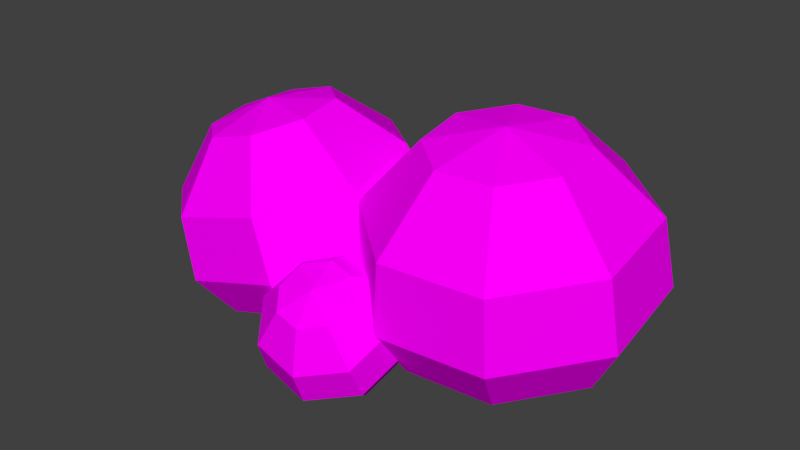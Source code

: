 # Source: littleBushRed.blend  (saved by Blender 2.79.0; exported with 4.5.12 LTS)
import bpy
from mathutils import Matrix  # noqa: F401  (used for matrix-valued properties, if any)

bpy.ops.wm.read_factory_settings(use_empty=True)
scene = bpy.context.scene
scene.name = 'Scene'

# ---- collections
col_collection_1 = bpy.data.collections.new('Collection 1'); scene.collection.children.link(col_collection_1)

# ---- images (referenced by path relative to the original .blend; pixels are not part of the script)
import os
ASSET_DIR = os.environ.get("B2B_ASSET_DIR", "")  # directory of the original .blend (textures are referenced by path, not embedded)
HERE = os.path.dirname(os.path.abspath(__file__))  # packed textures are extracted next to this script under _unpacked/

def load_image(name, relpath, width, height, colorspace="sRGB"):
    """Load a texture the original file referenced (path relative to the .blend, or extracted next to this script)."""
    p = next((c for c in (os.path.join(HERE, relpath), os.path.join(ASSET_DIR, relpath)) if relpath and os.path.exists(c)), "")
    if p:
        img = bpy.data.images.load(p, check_existing=True)
        img.name = name
    else:  # same state as the original file: an image datablock whose file is absent (Cycles renders it pink)
        img = bpy.data.images.new(name, width, height)
        img.source = "FILE"
        img.filepath = "//" + (relpath or name)
    img.colorspace_settings.name = colorspace
    return img
img_littlebush_png = load_image('littleBush.png', 'littleBrushWithRed.png', 1024, 1024, 'sRGB')

# ---- materials (node trees are filled in below, after node groups)
mat_littlebushred = bpy.data.materials.new('littleBushRed')
mat_littlebushred.alpha_threshold = 0.0
mat_littlebushred.roughness = 0.5

# ---- material node trees
mat_littlebushred.use_nodes = True; mat_littlebushred.node_tree.nodes.clear()
_N = mat_littlebushred.node_tree.nodes; _L = mat_littlebushred.node_tree.links
n0 = _N.new('ShaderNodeOutputMaterial'); n0.name = 'Material Output'; n0.location = (300, 300)
n1 = _N.new('ShaderNodeBsdfDiffuse'); n1.name = 'Diffuse BSDF'; n1.location = (10, 300)
n2 = _N.new('ShaderNodeTexImage'); n2.name = 'Image Texture'; n2.location = (-180, 300)
n2.width = 140
n2.image = img_littlebush_png
_L.new(n1.outputs[0], n0.inputs[0])
_L.new(n2.outputs[0], n1.inputs[0])
n0.is_active_output = True

# ---- world
world_world = bpy.data.worlds.new('World'); scene.world = world_world
world_world.color = (0.05088, 0.05088, 0.05088)
world_world.use_sun_shadow = False
world_world.sun_shadow_jitter_overblur = 0.0
world_world.cycles.sampling_method = 'MANUAL'

# ---- meshes
me_circle = bpy.data.meshes.new('Circle')
me_circle.from_pydata([(2.787, -2.409, 2.35), (1.788, -1.742, 2.541), (2.548, -1.28, 2.734), (3.435, -1.404, 2.572), (3.929, -2.042, 2.15), (3.741, -2.819, 1.716), (2.981, -3.28, 1.524), (2.094, -3.156, 1.686), (1.6, -2.519, 2.107), (0.8836, -0.7661, 1.981), (2.277, 0.08035, 2.334), (3.902, -0.1472, 2.037), (4.808, -1.315, 1.264), (4.463, -2.74, 0.4683), (3.07, -3.587, 0.1155), (1.444, -3.359, 0.4124), (0.5388, -2.191, 1.185), (0.6514, -0.1144, 1.044), (2.147, 0.7945, 1.423), (3.893, 0.5501, 1.104), (4.865, -0.7043, 0.2743), (4.495, -2.234, -0.5802), (2.999, -3.143, -0.9591), (1.253, -2.899, -0.6403), (0.2811, -1.644, 0.1894), (0.9751, 0.09663, 0.137), (2.161, 0.8171, 0.4373), (3.544, 0.6235, 0.1846), (4.315, -0.371, -0.4731), (4.022, -1.584, -1.151), (2.836, -2.304, -1.451), (1.452, -2.11, -1.198), (0.6815, -1.116, -0.5405), (0.008304, 5.145, 0.5477), (-2.492, 4.933, -0.1398), (-4.061, 2.96, -0.7872), (-3.779, 0.3841, -1.015), (-1.812, -1.287, -0.6903), (0.6887, -1.075, -0.002812), (2.257, 0.8975, 0.6446), (1.976, 3.474, 0.8726), (-0.1541, 5.809, 2.22), (-3.308, 5.541, 1.353), (-5.287, 3.053, 0.5365), (-4.931, -0.1974, 0.2488), (-2.45, -2.306, 0.6587), (0.7042, -2.038, 1.526), (2.683, 0.4503, 2.343), (2.328, 3.7, 2.63), (-0.771, 5.292, 4.197), (-3.708, 5.042, 3.39), (-5.551, 2.725, 2.629), (-5.22, -0.3021, 2.361), (-2.909, -2.266, 2.743), (0.02835, -2.016, 3.551), (1.871, 0.3011, 4.311), (1.54, 3.328, 4.579), (-1.747, 3.357, 5.716), (-3.349, 3.22, 5.275), (-4.354, 1.957, 4.861), (-4.174, 0.3057, 4.715), (-2.913, -0.7654, 4.923), (-1.311, -0.6291, 5.363), (-0.3057, 0.6347, 5.778), (-0.4863, 2.286, 5.924), (-2.45, 1.243, 5.771), (7.145, 6.507, 0.3669), (4.254, 6.273, 0.3492), (2.375, 4.077, 0.1055), (2.61, 1.205, -0.2214), (4.819, -0.6609, -0.44), (7.71, -0.4272, -0.4223), (9.589, 1.769, -0.1787), (9.354, 4.641, 0.1483), (7.454, 7.246, 2.215), (3.807, 6.951, 2.192), (1.438, 4.181, 1.885), (1.733, 0.5577, 1.473), (4.521, -1.796, 1.197), (8.167, -1.501, 1.219), (10.54, 1.269, 1.526), (10.24, 4.893, 1.939), (7.361, 6.67, 4.521), (3.964, 6.395, 4.501), (1.757, 3.815, 4.214), (2.032, 0.4406, 3.83), (4.629, -1.751, 3.573), (8.025, -1.477, 3.594), (10.23, 1.103, 3.88), (9.957, 4.478, 4.265), (6.746, 4.514, 6.438), (4.894, 4.364, 6.427), (3.69, 2.957, 6.271), (3.84, 1.116, 6.061), (5.256, -0.0796, 5.921), (7.108, 0.07015, 5.933), (8.312, 1.478, 6.089), (8.162, 3.318, 6.298), (6.003, 2.158, 6.701)], [], [(6, 5, 0), (4, 3, 0), (2, 1, 0), (7, 6, 0), (5, 4, 0), (3, 2, 0), (1, 8, 0), (8, 7, 0), (9, 16, 8, 1), (16, 15, 7, 8), (14, 13, 5, 6), (12, 11, 3, 4), (10, 9, 1, 2), (19, 18, 10, 11), (17, 24, 16, 9), (24, 23, 15, 16), (22, 21, 13, 14), (20, 19, 11, 12), (18, 17, 9, 10), (32, 31, 23, 24), (30, 29, 21, 22), (28, 27, 19, 20), (26, 25, 17, 18), (15, 14, 6, 7), (13, 12, 4, 5), (11, 10, 2, 3), (23, 22, 14, 15), (21, 20, 12, 13), (31, 30, 22, 23), (29, 28, 20, 21), (27, 26, 18, 19), (25, 32, 24, 17), (40, 33, 41, 48), (38, 39, 47, 46), (36, 37, 45, 44), (34, 35, 43, 42), (39, 40, 48, 47), (37, 38, 46, 45), (35, 36, 44, 43), (33, 34, 42, 41), (47, 48, 56, 55), (45, 46, 54, 53), (43, 44, 52, 51), (41, 42, 50, 49), (48, 41, 49, 56), (46, 47, 55, 54), (44, 45, 53, 52), (42, 43, 51, 50), (54, 55, 63, 62), (52, 53, 61, 60), (50, 51, 59, 58), (55, 56, 64, 63), (53, 54, 62, 61), (51, 52, 60, 59), (49, 50, 58, 57), (56, 49, 57, 64), (57, 58, 65), (64, 57, 65), (62, 63, 65), (60, 61, 65), (58, 59, 65), (63, 64, 65), (61, 62, 65), (59, 60, 65), (73, 66, 74, 81), (71, 72, 80, 79), (69, 70, 78, 77), (67, 68, 76, 75), (72, 73, 81, 80), (70, 71, 79, 78), (68, 69, 77, 76), (66, 67, 75, 74), (80, 81, 89, 88), (78, 79, 87, 86), (76, 77, 85, 84), (74, 75, 83, 82), (81, 74, 82, 89), (79, 80, 88, 87), (77, 78, 86, 85), (75, 76, 84, 83), (87, 88, 96, 95), (85, 86, 94, 93), (83, 84, 92, 91), (88, 89, 97, 96), (86, 87, 95, 94), (84, 85, 93, 92), (82, 83, 91, 90), (89, 82, 90, 97), (90, 91, 98), (97, 90, 98), (95, 96, 98), (93, 94, 98), (91, 92, 98), (96, 97, 98), (94, 95, 98), (92, 93, 98)])
_uv = me_circle.uv_layers.new(name='UVMap')
_uv.uv.foreach_set('vector', [0.4989, 0.913, 0.5509, 0.8642, 0.6099, 0.9486, 0.6069, 0.8502, 0.6601, 0.8636, 0.6099, 0.9486, 0.703, 0.9034, 0.7223, 0.9705, 0.6099, 0.9486, 0.2972, 0.4542, 0.2804, 0.5024, 0.2217, 0.4459, 0.5509, 0.8642, 0.6069, 0.8502, 0.6099, 0.9486, 0.6601, 0.8636, 0.703, 0.9034, 0.6099, 0.9486, 0.2516, 0.3689, 0.2873, 0.4079, 0.2217, 0.4459, 0.2873, 0.4079, 0.2972, 0.4542, 0.2217, 0.4459, 0.3093, 0.3004, 0.3529, 0.3781, 0.2873, 0.4079, 0.2516, 0.3689, 0.3529, 0.3781, 0.368, 0.4546, 0.2972, 0.4542, 0.2873, 0.4079, 0.4101, 0.8293, 0.5154, 0.7792, 0.5509, 0.8642, 0.4989, 0.913, 0.6084, 0.7674, 0.6964, 0.7886, 0.6601, 0.8636, 0.6069, 0.8502, 0.7759, 0.8462, 0.8444, 0.9537, 0.7223, 0.9705, 0.703, 0.9034, 0.7211, 0.722, 0.8269, 0.7852, 0.7759, 0.8462, 0.6964, 0.7886, 0.3714, 0.2662, 0.4065, 0.358, 0.3529, 0.3781, 0.3093, 0.3004, 0.4065, 0.358, 0.4259, 0.4475, 0.368, 0.4546, 0.3529, 0.3781, 0.3727, 0.7429, 0.4965, 0.7088, 0.5154, 0.7792, 0.4101, 0.8293, 0.6095, 0.6986, 0.7211, 0.722, 0.6964, 0.7886, 0.6084, 0.7674, 0.8269, 0.7852, 0.936, 0.8956, 0.8444, 0.9537, 0.7759, 0.8462, 0.4516, 0.3444, 0.476, 0.4394, 0.4259, 0.4475, 0.4065, 0.358, 0.3648, 0.6774, 0.486, 0.6489, 0.4965, 0.7088, 0.3727, 0.7429, 0.6122, 0.6356, 0.7439, 0.6592, 0.7211, 0.722, 0.6095, 0.6986, 0.8698, 0.726, 0.9874, 0.8276, 0.936, 0.8956, 0.8269, 0.7852, 0.368, 0.4546, 0.356, 0.5452, 0.2804, 0.5024, 0.2972, 0.4542, 0.5154, 0.7792, 0.6084, 0.7674, 0.6069, 0.8502, 0.5509, 0.8642, 0.6964, 0.7886, 0.7759, 0.8462, 0.703, 0.9034, 0.6601, 0.8636, 0.4259, 0.4475, 0.4303, 0.5562, 0.356, 0.5452, 0.368, 0.4546, 0.4965, 0.7088, 0.6095, 0.6986, 0.6084, 0.7674, 0.5154, 0.7792, 0.476, 0.4394, 0.4879, 0.5455, 0.4303, 0.5562, 0.4259, 0.4475, 0.486, 0.6489, 0.6122, 0.6356, 0.6095, 0.6986, 0.4965, 0.7088, 0.7439, 0.6592, 0.8698, 0.726, 0.8269, 0.7852, 0.7211, 0.722, 0.4203, 0.2549, 0.4516, 0.3444, 0.4065, 0.358, 0.3714, 0.2662, 0.4203, 0.2549, 0.4516, 0.3444, 0.4065, 0.358, 0.3714, 0.2662, 0.7439, 0.6592, 0.8698, 0.726, 0.8269, 0.7852, 0.7211, 0.722, 0.486, 0.6489, 0.6122, 0.6356, 0.6095, 0.6986, 0.4965, 0.7088, 0.476, 0.4394, 0.4879, 0.5455, 0.4303, 0.5562, 0.4259, 0.4475, 0.8698, 0.726, 0.9874, 0.8276, 0.936, 0.8956, 0.8269, 0.7852, 0.6122, 0.6356, 0.7439, 0.6592, 0.7211, 0.722, 0.6095, 0.6986, 0.3648, 0.6774, 0.486, 0.6489, 0.4965, 0.7088, 0.3727, 0.7429, 0.4516, 0.3444, 0.476, 0.4394, 0.4259, 0.4475, 0.4065, 0.358, 0.8269, 0.7852, 0.936, 0.8956, 0.8444, 0.9537, 0.7759, 0.8462, 0.6095, 0.6986, 0.7211, 0.722, 0.6964, 0.7886, 0.6084, 0.7674, 0.3727, 0.7429, 0.4965, 0.7088, 0.5154, 0.7792, 0.4101, 0.8293, 0.4065, 0.358, 0.4259, 0.4475, 0.368, 0.4546, 0.3529, 0.3781, 0.3714, 0.2662, 0.4065, 0.358, 0.3529, 0.3781, 0.3093, 0.3004, 0.7211, 0.722, 0.8269, 0.7852, 0.7759, 0.8462, 0.6964, 0.7886, 0.4965, 0.7088, 0.6095, 0.6986, 0.6084, 0.7674, 0.5154, 0.7792, 0.4259, 0.4475, 0.4303, 0.5562, 0.356, 0.5452, 0.368, 0.4546, 0.6964, 0.7886, 0.7759, 0.8462, 0.703, 0.9034, 0.6601, 0.8636, 0.5154, 0.7792, 0.6084, 0.7674, 0.6069, 0.8502, 0.5509, 0.8642, 0.368, 0.4546, 0.356, 0.5452, 0.2804, 0.5024, 0.2972, 0.4542, 0.7759, 0.8462, 0.8444, 0.9537, 0.7223, 0.9705, 0.703, 0.9034, 0.6084, 0.7674, 0.6964, 0.7886, 0.6601, 0.8636, 0.6069, 0.8502, 0.4101, 0.8293, 0.5154, 0.7792, 0.5509, 0.8642, 0.4989, 0.913, 0.3529, 0.3781, 0.368, 0.4546, 0.2972, 0.4542, 0.2873, 0.4079, 0.3093, 0.3004, 0.3529, 0.3781, 0.2873, 0.4079, 0.2516, 0.3689, 0.2873, 0.4079, 0.2972, 0.4542, 0.2217, 0.4459, 0.2516, 0.3689, 0.2873, 0.4079, 0.2217, 0.4459, 0.6601, 0.8636, 0.703, 0.9034, 0.6099, 0.9486, 0.5509, 0.8642, 0.6069, 0.8502, 0.6099, 0.9486, 0.2972, 0.4542, 0.2804, 0.5024, 0.2217, 0.4459, 0.703, 0.9034, 0.7223, 0.9705, 0.6099, 0.9486, 0.6069, 0.8502, 0.6601, 0.8636, 0.6099, 0.9486, 0.4989, 0.913, 0.5509, 0.8642, 0.6099, 0.9486, 0.4203, 0.2549, 0.4516, 0.3444, 0.4065, 0.358, 0.3714, 0.2662, 0.7439, 0.6592, 0.8698, 0.726, 0.8269, 0.7852, 0.7211, 0.722, 0.486, 0.6489, 0.6122, 0.6356, 0.6095, 0.6986, 0.4965, 0.7088, 0.476, 0.4394, 0.4879, 0.5455, 0.4303, 0.5562, 0.4259, 0.4475, 0.8698, 0.726, 0.9874, 0.8276, 0.936, 0.8956, 0.8269, 0.7852, 0.6122, 0.6356, 0.7439, 0.6592, 0.7211, 0.722, 0.6095, 0.6986, 0.3648, 0.6774, 0.486, 0.6489, 0.4965, 0.7088, 0.3727, 0.7429, 0.4516, 0.3444, 0.476, 0.4394, 0.4259, 0.4475, 0.4065, 0.358, 0.8269, 0.7852, 0.936, 0.8956, 0.8444, 0.9537, 0.7759, 0.8462, 0.6095, 0.6986, 0.7211, 0.722, 0.6964, 0.7886, 0.6084, 0.7674, 0.3727, 0.7429, 0.4965, 0.7088, 0.5154, 0.7792, 0.4101, 0.8293, 0.4065, 0.358, 0.4259, 0.4475, 0.368, 0.4546, 0.3529, 0.3781, 0.3714, 0.2662, 0.4065, 0.358, 0.3529, 0.3781, 0.3093, 0.3004, 0.7211, 0.722, 0.8269, 0.7852, 0.7759, 0.8462, 0.6964, 0.7886, 0.4965, 0.7088, 0.6095, 0.6986, 0.6084, 0.7674, 0.5154, 0.7792, 0.4259, 0.4475, 0.4303, 0.5562, 0.356, 0.5452, 0.368, 0.4546, 0.6964, 0.7886, 0.7759, 0.8462, 0.703, 0.9034, 0.6601, 0.8636, 0.5154, 0.7792, 0.6084, 0.7674, 0.6069, 0.8502, 0.5509, 0.8642, 0.368, 0.4546, 0.356, 0.5452, 0.2804, 0.5024, 0.2972, 0.4542, 0.7759, 0.8462, 0.8444, 0.9537, 0.7223, 0.9705, 0.703, 0.9034, 0.6084, 0.7674, 0.6964, 0.7886, 0.6601, 0.8636, 0.6069, 0.8502, 0.4101, 0.8293, 0.5154, 0.7792, 0.5509, 0.8642, 0.4989, 0.913, 0.3529, 0.3781, 0.368, 0.4546, 0.2972, 0.4542, 0.2873, 0.4079, 0.3093, 0.3004, 0.3529, 0.3781, 0.2873, 0.4079, 0.2516, 0.3689, 0.2873, 0.4079, 0.2972, 0.4542, 0.2217, 0.4459, 0.2516, 0.3689, 0.2873, 0.4079, 0.2217, 0.4459, 0.6601, 0.8636, 0.703, 0.9034, 0.6099, 0.9486, 0.5509, 0.8642, 0.6069, 0.8502, 0.6099, 0.9486, 0.2972, 0.4542, 0.2804, 0.5024, 0.2217, 0.4459, 0.703, 0.9034, 0.7223, 0.9705, 0.6099, 0.9486, 0.6069, 0.8502, 0.6601, 0.8636, 0.6099, 0.9486, 0.4989, 0.913, 0.5509, 0.8642, 0.6099, 0.9486])
me_circle.materials.append(mat_littlebushred)
me_circle.use_remesh_preserve_volume = False
me_circle.use_remesh_preserve_attributes = False
me_circle.use_mirror_vertex_groups = False
me_circle.use_paint_bone_selection = False
me_circle.use_paint_mask = True
me_circle.update()

# ---- objects
ob_circle = bpy.data.objects.new('Circle', me_circle)

# ---- transforms, parenting, visibility, modifiers, constraints
ob_circle.location = (0.0, 0.0, 0.0)
ob_circle.scale = (0.3114, 0.3114, 0.3114)
ob_circle.lineart.crease_threshold = 0.0

# ---- collection membership
col_collection_1.objects.link(ob_circle)

# ---- scene / render settings (as saved in the file)
scene.frame_start = 1; scene.frame_end = 250; scene.frame_set(1)
scene.render.engine = 'CYCLES'
scene.render.resolution_percentage = 50
scene.render.dither_intensity = 0.0
scene.cycles.use_denoising = False
scene.cycles.samples = 128
scene.cycles.sampling_pattern = 'TABULATED_SOBOL'
scene.cycles.use_adaptive_sampling = False
scene.cycles.use_light_tree = False
scene.cycles.blur_glossy = 0.0
scene.cycles.sample_clamp_indirect = 0.0
scene.view_settings.view_transform = 'Standard'
bpy.context.view_layer.update()

# ---- added for rendering (the .blend has no active camera and no usable light): camera, sun
cam_auto = bpy.data.cameras.new('AutoCamera')
cam_auto.lens = 50.0
cam_auto.sensor_width = 36.0
cam_auto.clip_end = 1000.0
ob_auto_camera = bpy.data.objects.new('AutoCamera', cam_auto)
scene.collection.objects.link(ob_auto_camera)
ob_auto_camera.location = (6.83746, -6.70373, 5.66634)
ob_auto_camera.rotation_euler = (1.09748, -7.21219e-08, 0.694738)
scene.camera = ob_auto_camera
light_auto_sun = bpy.data.lights.new('AutoSun', 'SUN')
light_auto_sun.energy = 3.0
light_auto_sun.angle = 0.0523599
ob_auto_sun = bpy.data.objects.new('AutoSun', light_auto_sun)
scene.collection.objects.link(ob_auto_sun)
ob_auto_sun.rotation_euler = (0.872665, 0.174533, 0.523599)
bpy.context.view_layer.update()
